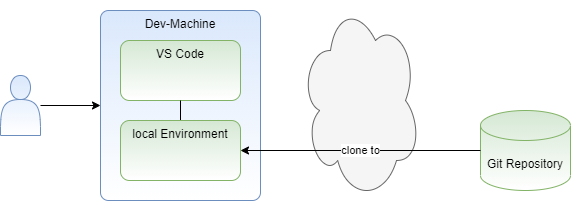

The diagram above was exported from draw.io. Its source (the exported page's mxGraphModel, read from the mxfile embedded in the PNG):
<mxGraphModel dx="651" dy="688" grid="1" gridSize="10" guides="1" tooltips="1" connect="1" arrows="1" fold="1" page="1" pageScale="1" pageWidth="850" pageHeight="1100" math="0" shadow="0">
  <root>
    <mxCell id="0" />
    <mxCell id="1" parent="0" />
    <mxCell id="3" value="" style="ellipse;shape=cloud;whiteSpace=wrap;html=1;fillColor=#f5f5f5;strokeColor=#666666;fontColor=#333333;" vertex="1" parent="1">
      <mxGeometry x="390" y="210" width="120" height="200" as="geometry" />
    </mxCell>
    <mxCell id="4" value="Git Repository" style="shape=cylinder3;whiteSpace=wrap;html=1;boundedLbl=1;backgroundOutline=1;size=15;fillColor=#d5e8d4;strokeColor=#82b366;gradientColor=#ffffff;" vertex="1" parent="1">
      <mxGeometry x="570" y="320" width="90" height="80" as="geometry" />
    </mxCell>
    <mxCell id="10" style="edgeStyle=orthogonalEdgeStyle;rounded=0;orthogonalLoop=1;jettySize=auto;html=1;entryX=0;entryY=0.5;entryDx=0;entryDy=0;" edge="1" parent="1" source="7" target="8">
      <mxGeometry relative="1" as="geometry" />
    </mxCell>
    <mxCell id="7" value="" style="shape=actor;whiteSpace=wrap;html=1;verticalAlign=top;fillColor=#dae8fc;strokeColor=#6c8ebf;gradientColor=#ffffff;" vertex="1" parent="1">
      <mxGeometry x="90" y="285" width="40" height="60" as="geometry" />
    </mxCell>
    <mxCell id="8" value="Dev-Machine" style="rounded=1;whiteSpace=wrap;html=1;verticalAlign=top;arcSize=5;fillColor=#dae8fc;strokeColor=#6c8ebf;gradientColor=#ffffff;" vertex="1" parent="1">
      <mxGeometry x="190" y="220" width="160" height="190" as="geometry" />
    </mxCell>
    <mxCell id="11" value="VS Code" style="rounded=1;whiteSpace=wrap;html=1;verticalAlign=top;fillColor=#d5e8d4;strokeColor=#82b366;gradientColor=#ffffff;" vertex="1" parent="1">
      <mxGeometry x="210" y="250" width="120" height="60" as="geometry" />
    </mxCell>
    <mxCell id="14" style="edgeStyle=orthogonalEdgeStyle;rounded=0;orthogonalLoop=1;jettySize=auto;html=1;exitX=0.5;exitY=0;exitDx=0;exitDy=0;entryX=0.5;entryY=1;entryDx=0;entryDy=0;endArrow=none;endFill=0;" edge="1" parent="1" source="12" target="11">
      <mxGeometry relative="1" as="geometry" />
    </mxCell>
    <mxCell id="12" value="local Environment" style="rounded=1;whiteSpace=wrap;html=1;verticalAlign=top;fillColor=#d5e8d4;strokeColor=#82b366;gradientColor=#ffffff;" vertex="1" parent="1">
      <mxGeometry x="210" y="330" width="120" height="60" as="geometry" />
    </mxCell>
    <mxCell id="13" value="clone to" style="edgeStyle=orthogonalEdgeStyle;rounded=0;orthogonalLoop=1;jettySize=auto;html=1;entryX=1;entryY=0.5;entryDx=0;entryDy=0;" edge="1" parent="1" source="4" target="12">
      <mxGeometry relative="1" as="geometry" />
    </mxCell>
  </root>
</mxGraphModel>